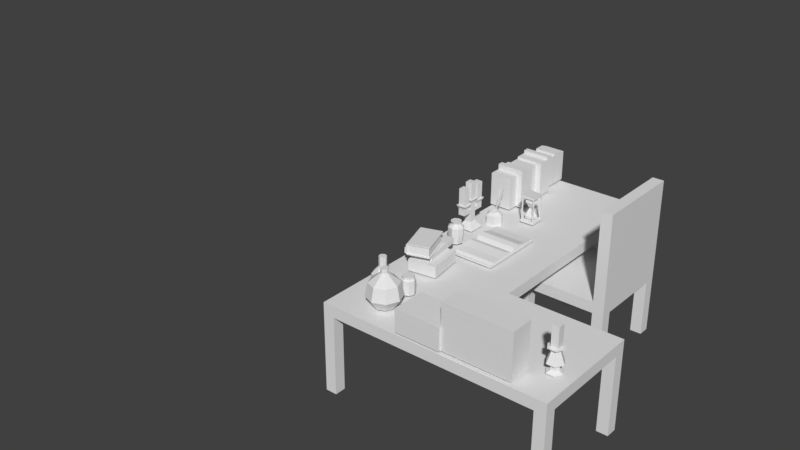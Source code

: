 # Source: DeskwChair.blend  (saved by Blender 2.79.0; exported with 4.5.12 LTS)
import bpy
from mathutils import Matrix  # noqa: F401  (used for matrix-valued properties, if any)

bpy.ops.wm.read_factory_settings(use_empty=True)
scene = bpy.context.scene
scene.name = 'Scene'

# ---- collections
col_collection_1 = bpy.data.collections.new('Collection 1'); scene.collection.children.link(col_collection_1)

# ---- world
world_world = bpy.data.worlds.new('World'); scene.world = world_world
world_world.color = (0.05088, 0.05088, 0.05088)
world_world.use_sun_shadow = False
world_world.sun_shadow_jitter_overblur = 0.0
world_world.cycles.sampling_method = 'MANUAL'

# ---- meshes
me_chair_1x1x1_5_a = bpy.data.meshes.new('Chair_1x1x1.5_A')
me_chair_1x1x1_5_a.from_pydata([], [], [])
me_chair_1x1x1_5_a.update()
me_desktop_2x3x0_5_a = bpy.data.meshes.new('Desktop_2x3x0.5_A')
me_desktop_2x3x0_5_a.from_pydata([], [], [])
me_desktop_2x3x0_5_a.update()
me_desk_2x3x1_a = bpy.data.meshes.new('Desk_2x3x1_A')
me_desk_2x3x1_a.from_pydata([], [], [])
me_desk_2x3x1_a.update()
me_deskwchair_2x3x1_5_a = bpy.data.meshes.new('DeskwChair_2x3x1.5_A')
me_deskwchair_2x3x1_5_a.from_pydata([(1.0, 1.0, 0.8), (1.0, -4.47e-07, 0.8), (0.0, 0.0, 0.8), (2.384e-07, 1.0, 0.8), (1.0, 2.0, 0.8), (4.768e-07, 2.0, 0.8), (1.0, 3.0, 0.8), (7.153e-07, 3.0, 0.8), (2.0, 1.0, 0.8), (2.0, -7.451e-07, 0.8), (2.0, 1.0, 0.7), (2.0, -4.768e-07, 0.7), (1.0, -1.788e-07, 0.7), (1.192e-07, -8.941e-08, 0.7), (1.0, 1.0, 0.7), (3.874e-07, 1.0, 0.7), (1.0, 2.0, 0.7), (6.258e-07, 2.0, 0.7), (1.0, 3.0, 0.7), (8.643e-07, 3.0, 0.7), (1.0, 0.9, 0.7), (1.0, 0.1, 0.7), (2.0, 0.9, 0.7), (2.0, 0.1, 0.7), (1.1, 1.0, 0.7), (1.9, 1.0, 0.7), (1.9, -3.775e-07, 0.7), (1.1, -2.782e-07, 0.7), (1.1, 0.1, 0.7), (1.9, 0.1, 0.7), (1.1, 0.9, 0.7), (1.9, 0.9, 0.7), (0.9, 1.0, 0.7), (0.1, 1.0, 0.7), (0.9, -1.49e-07, 0.7), (0.1, -1.192e-07, 0.7), (2.086e-07, 0.1, 0.7), (2.98e-07, 0.9, 0.7), (1.0, 0.9, 0.7), (1.0, 0.1, 0.7), (0.1, 0.9, 0.7), (0.1, 0.1, 0.7), (0.9, 0.9, 0.7), (0.9, 0.1, 0.7), (0.9, 2.0, 0.7), (0.1, 2.0, 0.7), (0.9, 3.0, 0.7), (0.1, 3.0, 0.7), (7.848e-07, 2.9, 0.7), (7.053e-07, 2.1, 0.7), (1.0, 2.9, 0.7), (1.0, 2.1, 0.7), (0.1, 2.1, 0.7), (0.9, 2.1, 0.7), (0.1, 2.9, 0.7), (0.9, 2.9, 0.7), (5.464e-07, 1.9, 0.7), (4.669e-07, 1.1, 0.7), (1.0, 1.9, 0.7), (1.0, 1.1, 0.7), (0.1, 2.0, 0.7), (0.9, 2.0, 0.7), (0.1, 1.0, 0.7), (0.9, 1.0, 0.7), (0.1, 1.1, 0.7), (0.9, 1.1, 0.7), (0.1, 1.9, 0.7), (0.9, 1.9, 0.7), (0.1, 1.0, -1.416e-07), (3.874e-07, 1.0, -1.416e-07), (0.1, -1.192e-07, -1.416e-07), (1.192e-07, -8.941e-08, -1.416e-07), (2.98e-07, 0.9, -1.416e-07), (0.1, 3.0, 3.353e-07), (8.643e-07, 3.0, 3.353e-07), (2.0, 0.1, -8.196e-08), (2.0, -4.768e-07, -8.196e-08), (1.9, 1.0, -8.196e-08), (2.0, 1.0, -8.196e-08), (2.0, 0.9, -8.196e-08), (1.9, -3.775e-07, -8.196e-08), (1.9, 0.1, -8.196e-08), (1.9, 0.9, -8.196e-08), (1.0, 1.0, -1.416e-07), (0.9, 1.0, -1.416e-07), (2.086e-07, 0.1, -1.416e-07), (1.0, 0.9, -1.416e-07), (0.1, 0.1, -1.416e-07), (0.1, 0.9, -1.416e-07), (0.9, 0.9, -1.416e-07), (1.0, 3.0, 3.353e-07), (0.9, 3.0, 3.353e-07), (7.848e-07, 2.9, 2.757e-07), (1.0, 2.9, 2.757e-07), (0.9, 2.9, 2.757e-07), (0.1, 2.9, 2.757e-07), (0.7, 1.6, 0.0), (0.7, 2.4, 0.0), (1.5, 2.4, 0.0), (1.5, 1.6, 0.0), (0.7, 1.6, 0.6), (0.7, 2.4, 0.6), (1.5, 2.4, 0.6), (1.5, 1.6, 0.6), (0.7, 1.6, 0.5), (0.7, 2.4, 0.5), (1.5, 2.4, 0.5), (1.5, 1.6, 0.5), (0.7, 1.7, 0.0), (0.7, 2.3, 0.0), (0.8, 1.6, 0.0), (1.4, 1.6, 0.0), (0.8, 2.4, 0.0), (1.4, 2.4, 0.0), (1.5, 2.3, 0.0), (1.5, 1.7, 0.0), (0.8, 1.7, 0.0), (1.4, 1.7, 0.0), (0.8, 2.3, 0.0), (1.4, 2.3, 0.0), (0.8, 1.6, 0.5), (1.4, 1.6, 0.5), (1.5, 2.3, 0.5), (1.5, 1.7, 0.5), (0.8, 2.4, 0.5), (1.4, 2.4, 0.5), (0.7, 1.7, 0.5), (0.7, 2.3, 0.5), (1.4, 1.7, 0.5), (1.4, 2.3, 0.5), (0.8, 1.7, 0.5), (0.8, 2.3, 0.5), (1.4, 1.6, 0.6), (1.4, 2.4, 0.6), (1.4, 1.6, 1.4), (1.5, 1.6, 1.4), (1.4, 2.4, 1.4), (1.5, 2.4, 1.4), (1.1, 0.02, 0.82), (1.1, 0.02, 1.22), (1.1, 0.22, 0.82), (1.1, 0.22, 1.22), (1.7, 0.02, 0.82), (1.7, 0.02, 1.22), (1.7, 0.22, 0.82), (1.7, 0.22, 1.22), (0.3125, 1.8, 0.82), (0.32, 1.788, 0.835), (0.6875, 1.8, 0.82), (0.68, 1.788, 0.835), (0.3125, 1.2, 0.82), (0.32, 1.212, 0.835), (0.6875, 1.2, 0.82), (0.68, 1.212, 0.835), (0.68, 1.5, 0.835), (0.32, 1.5, 0.835), (0.3125, 1.8, 0.835), (0.6875, 1.8, 0.835), (0.6875, 1.5, 0.835), (0.6875, 1.2, 0.835), (0.3125, 1.2, 0.835), (0.3125, 1.5, 0.835), (0.68, 1.5, 0.835), (0.32, 1.5, 0.835), (0.32, 1.777, 0.8425), (0.68, 1.777, 0.8425), (0.68, 1.241, 0.85), (0.32, 1.241, 0.85), (0.68, 1.322, 0.8563), (0.32, 1.689, 0.8469), (0.68, 1.689, 0.8469), (0.32, 1.322, 0.8563), (0.32, 1.539, 0.8626), (0.32, 1.593, 0.8723), (0.68, 1.593, 0.8723), (0.68, 1.539, 0.8626), (0.68, 1.456, 0.8664), (0.68, 1.413, 0.8729), (0.32, 1.413, 0.8729), (0.32, 1.455, 0.8664), (1.431e-07, 2.254, 0.82), (1.431e-07, 2.254, 1.12), (0.2, 2.254, 0.82), (0.2, 2.254, 1.12), (1.431e-07, 2.154, 0.82), (1.431e-07, 2.154, 1.12), (0.2, 2.154, 0.82), (0.2, 2.154, 1.12), (1.431e-07, 2.552, 0.82), (1.431e-07, 2.552, 1.12), (0.2, 2.552, 0.82), (0.2, 2.552, 1.12), (1.431e-07, 2.452, 0.82), (1.431e-07, 2.452, 1.12), (0.2, 2.452, 0.82), (0.2, 2.452, 1.12), (1.431e-07, 2.802, 0.82), (1.431e-07, 2.802, 1.12), (0.2, 2.802, 0.82), (0.2, 2.802, 1.12), (1.431e-07, 2.702, 0.82), (1.431e-07, 2.702, 1.12), (0.2, 2.702, 0.82), (0.2, 2.702, 1.12), (1.431e-07, 2.95, 0.82), (1.431e-07, 2.95, 1.12), (0.2, 2.95, 0.82), (0.2, 2.95, 1.12), (1.431e-07, 2.85, 0.82), (1.431e-07, 2.85, 1.12), (0.2, 2.85, 0.82), (0.2, 2.85, 1.12), (1.431e-07, 2.304, 0.82), (1.431e-07, 2.304, 1.17), (0.25, 2.304, 0.82), (0.25, 2.304, 1.17), (1.431e-07, 2.254, 0.82), (1.431e-07, 2.254, 1.17), (0.25, 2.254, 0.82), (0.25, 2.254, 1.17), (1.431e-07, 2.702, 0.82), (1.431e-07, 2.702, 1.17), (0.25, 2.702, 0.82), (0.25, 2.702, 1.17), (1.431e-07, 2.652, 0.82), (1.431e-07, 2.652, 1.17), (0.25, 2.652, 0.82), (0.25, 2.652, 1.17), (1.431e-07, 2.404, 0.82), (1.431e-07, 2.404, 1.14), (0.25, 2.404, 0.82), (0.25, 2.404, 1.14), (1.431e-07, 2.304, 0.82), (1.431e-07, 2.304, 1.14), (0.25, 2.304, 0.82), (0.25, 2.304, 1.14), (1.431e-07, 2.652, 0.82), (1.431e-07, 2.652, 1.14), (0.25, 2.652, 0.82), (0.25, 2.652, 1.14), (1.431e-07, 2.552, 0.82), (1.431e-07, 2.552, 1.14), (0.25, 2.552, 0.82), (0.25, 2.552, 1.14), (1.431e-07, 2.454, 0.82), (1.431e-07, 2.454, 1.1), (0.2, 2.454, 0.82), (0.2, 2.454, 1.1), (1.431e-07, 2.404, 0.82), (1.431e-07, 2.404, 1.1), (0.2, 2.404, 0.82), (0.2, 2.404, 1.1), (1.431e-07, 2.852, 0.82), (1.431e-07, 2.852, 1.1), (0.2, 2.852, 0.82), (0.2, 2.852, 1.1), (1.431e-07, 2.802, 0.82), (1.431e-07, 2.802, 1.1), (0.2, 2.802, 0.82), (0.2, 2.802, 1.1), (1.431e-07, 3.0, 0.82), (1.431e-07, 3.0, 1.1), (0.2, 3.0, 0.82), (0.2, 3.0, 1.1), (1.431e-07, 2.95, 0.82), (1.431e-07, 2.95, 1.1), (0.2, 2.95, 0.82), (0.2, 2.95, 1.1), (0.2097, 1.33, 0.82), (0.1741, 1.339, 0.82), (0.1554, 1.371, 0.82), (0.1645, 1.406, 0.82), (0.1961, 1.425, 0.82), (0.2317, 1.416, 0.82), (0.2504, 1.384, 0.82), (0.2413, 1.348, 0.82), (0.2128, 1.308, 0.97), (0.1609, 1.321, 0.97), (0.1336, 1.367, 0.97), (0.1469, 1.419, 0.97), (0.193, 1.447, 0.97), (0.2449, 1.433, 0.97), (0.2722, 1.387, 0.97), (0.2589, 1.335, 0.97), (0.2085, 1.338, 0.995), (0.1792, 1.346, 0.995), (0.1637, 1.372, 0.995), (0.1712, 1.401, 0.995), (0.1973, 1.416, 0.995), (0.2267, 1.409, 0.995), (0.2421, 1.383, 0.995), (0.2346, 1.354, 0.995), (0.2085, 1.338, 1.005), (0.1792, 1.346, 1.005), (0.1637, 1.372, 1.005), (0.1712, 1.401, 1.005), (0.1973, 1.416, 1.005), (0.2267, 1.409, 1.005), (0.2421, 1.383, 1.005), (0.2346, 1.354, 1.005), (0.2097, 1.33, 1.02), (0.1744, 1.339, 1.02), (0.1559, 1.371, 1.02), (0.1649, 1.406, 1.02), (0.1962, 1.424, 1.02), (0.2314, 1.415, 1.02), (0.25, 1.384, 1.02), (0.2409, 1.349, 1.02), (0.1431, 1.369, 0.83), (0.1667, 1.329, 0.83), (0.2513, 1.341, 0.83), (0.2628, 1.386, 0.83), (0.2392, 1.426, 0.83), (0.1944, 1.437, 0.83), (0.1546, 1.414, 0.83), (0.2115, 1.317, 0.83), (0.3878, 0.796, 1.07), (0.285, 1.078, 1.06), (0.2073, 0.7368, 1.06), (0.1139, 1.022, 1.06), (0.3878, 0.796, 0.97), (0.285, 1.078, 0.98), (0.2073, 0.7368, 0.98), (0.1139, 1.022, 0.98), (0.2945, 1.081, 1.07), (0.2945, 1.081, 0.97), (0.2945, 1.081, 0.98), (0.2945, 1.081, 1.06), (0.2881, 1.068, 1.06), (0.117, 1.012, 1.06), (0.117, 1.012, 0.98), (0.2881, 1.068, 0.98), (0.2976, 1.072, 0.98), (0.2976, 1.072, 1.06), (0.3783, 0.7929, 1.06), (0.3783, 0.7929, 0.98), (0.3878, 0.796, 1.06), (0.3878, 0.796, 0.98), (0.3752, 0.8024, 1.06), (0.3752, 0.8024, 0.98), (0.2042, 0.7463, 1.06), (0.2042, 0.7463, 0.98), (0.3847, 0.8055, 1.06), (0.3847, 0.8055, 0.98), (0.1044, 1.019, 1.06), (0.1139, 1.022, 1.07), (0.1111, 1.021, 1.063), (0.1139, 1.022, 0.97), (0.1044, 1.019, 0.98), (0.1111, 1.021, 0.9771), (0.2073, 0.7368, 1.07), (0.1978, 0.7337, 1.06), (0.2045, 0.7359, 1.063), (0.1978, 0.7337, 0.98), (0.2073, 0.7368, 0.97), (0.2045, 0.7359, 0.9771), (0.3614, 0.8553, 0.97), (0.3118, 1.202, 0.97), (0.1139, 0.8199, 0.97), (0.06435, 1.166, 0.97), (0.3614, 0.8553, 0.92), (0.3118, 1.202, 0.92), (0.1139, 0.8199, 0.92), (0.06435, 1.166, 0.92), (0.4483, 0.7951, 0.92), (0.403, 1.112, 0.92), (0.2008, 0.7597, 0.92), (0.1555, 1.076, 0.92), (0.4483, 0.7951, 0.82), (0.403, 1.112, 0.82), (0.2008, 0.7597, 0.82), (0.1555, 1.076, 0.82), (1.1, 0.3, 0.82), (1.1, 0.3, 1.02), (1.1, -1.431e-07, 0.82), (1.1, -1.431e-07, 1.02), (0.7, 0.3, 0.82), (0.7, 0.3, 1.02), (0.7, -1.431e-07, 0.82), (0.7, -1.431e-07, 1.02), (1.922, 0.32, 0.82), (1.922, 0.32, 1.02), (1.886, 0.2576, 0.82), (1.886, 0.2576, 1.02), (1.814, 0.2576, 0.82), (1.814, 0.2576, 1.02), (1.778, 0.32, 0.82), (1.778, 0.32, 1.02), (1.814, 0.3824, 0.82), (1.814, 0.3824, 1.02), (1.886, 0.3824, 0.82), (1.886, 0.3824, 1.02), (1.886, 0.32, 0.8387), (1.886, 0.32, 0.8719), (1.922, 0.32, 0.8971), (1.886, 0.2576, 0.8971), (1.868, 0.2888, 0.8719), (1.868, 0.2888, 0.8387), (1.814, 0.2576, 0.8971), (1.832, 0.2888, 0.8719), (1.832, 0.2888, 0.8387), (1.778, 0.32, 0.8971), (1.814, 0.32, 0.8719), (1.814, 0.32, 0.8387), (1.814, 0.3824, 0.8971), (1.832, 0.3512, 0.8719), (1.832, 0.3512, 0.8387), (1.886, 0.3824, 0.8971), (1.868, 0.3512, 0.8719), (1.868, 0.3512, 0.8387), (1.886, 0.32, 0.995), (1.868, 0.2888, 0.995), (1.832, 0.2888, 0.995), (1.814, 0.32, 0.995), (1.832, 0.3512, 0.995), (1.868, 0.3512, 0.995), (1.82, 0.35, 1.019), (1.82, 0.35, 1.199), (1.88, 0.35, 1.019), (1.88, 0.35, 1.199), (1.82, 0.29, 1.019), (1.82, 0.29, 1.199), (1.88, 0.29, 1.019), (1.88, 0.29, 1.199), (0.09, 1.71, 0.91), (0.09, 1.71, 1.03), (0.15, 1.71, 0.91), (0.15, 1.71, 1.03), (0.09, 1.65, 0.91), (0.09, 1.65, 1.03), (0.15, 1.65, 0.91), (0.15, 1.65, 1.03), (0.09, 1.71, 0.97), (0.15, 1.71, 0.97), (0.15, 1.65, 0.97), (0.09, 1.65, 0.97), (0.075, 1.725, 1.09), (0.165, 1.725, 1.09), (0.165, 1.635, 1.09), (0.075, 1.635, 1.09), (0.09, 1.74, 0.97), (0.09, 1.74, 1.03), (0.15, 1.74, 1.03), (0.15, 1.74, 0.97), (0.09, 1.8, 0.97), (0.09, 1.8, 1.03), (0.15, 1.8, 1.03), (0.15, 1.8, 0.97), (0.15, 1.62, 1.03), (0.09, 1.62, 1.03), (0.15, 1.62, 0.97), (0.09, 1.62, 0.97), (0.15, 1.56, 1.03), (0.09, 1.56, 1.03), (0.15, 1.56, 0.97), (0.09, 1.56, 0.97), (0.075, 1.725, 1.06), (0.165, 1.725, 1.06), (0.075, 1.815, 1.06), (0.165, 1.815, 1.06), (0.165, 1.635, 1.06), (0.075, 1.635, 1.06), (0.165, 1.545, 1.06), (0.075, 1.545, 1.06), (0.15, 1.71, 0.88), (0.09, 1.71, 0.88), (0.15, 1.65, 0.88), (0.09, 1.65, 0.88), (0.195, 1.755, 0.82), (0.045, 1.755, 0.82), (0.195, 1.605, 0.82), (0.045, 1.605, 0.82), (0.15, 1.65, 1.06), (0.09, 1.65, 1.06), (0.09, 1.71, 1.06), (0.15, 1.71, 1.06), (0.09, 1.71, 1.0), (0.15, 1.71, 1.0), (0.15, 1.65, 1.0), (0.09, 1.65, 1.0), (0.09, 1.74, 1.0), (0.15, 1.74, 1.0), (0.15, 1.62, 1.0), (0.09, 1.62, 1.0), (0.09, 1.71, 1.09), (0.09, 1.71, 1.24), (0.15, 1.71, 1.09), (0.15, 1.71, 1.24), (0.09, 1.65, 1.09), (0.09, 1.65, 1.24), (0.15, 1.65, 1.09), (0.15, 1.65, 1.24), (0.09, 1.62, 1.06), (0.09, 1.62, 1.21), (0.15, 1.62, 1.06), (0.15, 1.62, 1.21), (0.09, 1.56, 1.06), (0.09, 1.56, 1.21), (0.15, 1.56, 1.06), (0.15, 1.56, 1.21), (0.09, 1.8, 1.06), (0.09, 1.8, 1.21), (0.15, 1.8, 1.06), (0.15, 1.8, 1.21), (0.09, 1.74, 1.06), (0.09, 1.74, 1.21), (0.15, 1.74, 1.06), (0.15, 1.74, 1.21), (0.4277, 2.1, 1.05), (0.4439, 2.072, 1.05), (0.4761, 2.072, 1.05), (0.4923, 2.1, 1.05), (0.4761, 2.128, 1.05), (0.4439, 2.128, 1.05), (0.4406, 2.1, 0.95), (0.4503, 2.083, 0.95), (0.4697, 2.083, 0.95), (0.4794, 2.1, 0.95), (0.4697, 2.117, 0.95), (0.4503, 2.117, 0.95), (0.4061, 2.1, 1.03), (0.4031, 2.1, 1.008), (0.4316, 2.051, 1.008), (0.4331, 2.053, 1.03), (0.4884, 2.051, 1.008), (0.4869, 2.053, 1.03), (0.5169, 2.1, 1.008), (0.5139, 2.1, 1.03), (0.4884, 2.149, 1.008), (0.4869, 2.147, 1.03), (0.4316, 2.149, 1.008), (0.4331, 2.147, 1.03), (0.4702, 2.1, 0.945), (0.4651, 2.091, 0.945), (0.4549, 2.091, 0.945), (0.4498, 2.1, 0.945), (0.4549, 2.109, 0.945), (0.4651, 2.109, 0.945), (0.52, 2.16, 1.07), (0.52, 2.16, 1.05), (0.4, 2.16, 1.07), (0.4, 2.16, 1.05), (0.52, 2.04, 1.07), (0.52, 2.04, 1.05), (0.4, 2.04, 1.07), (0.4, 2.04, 1.05), (0.51, 2.16, 1.05), (0.41, 2.16, 1.05), (0.4, 2.15, 1.05), (0.4, 2.05, 1.05), (0.41, 2.04, 1.05), (0.51, 2.04, 1.05), (0.52, 2.05, 1.05), (0.52, 2.15, 1.05), (0.41, 2.05, 1.05), (0.51, 2.05, 1.05), (0.41, 2.15, 1.05), (0.51, 2.15, 1.05), (0.41, 2.16, 0.945), (0.51, 2.04, 0.945), (0.52, 2.04, 0.945), (0.52, 2.15, 0.945), (0.52, 2.16, 0.945), (0.51, 2.16, 0.945), (0.41, 2.04, 0.945), (0.52, 2.05, 0.945), (0.51, 2.05, 0.945), (0.41, 2.05, 0.945), (0.51, 2.15, 0.945), (0.41, 2.15, 0.945), (0.395, 2.16, 1.05), (0.395, 2.16, 1.07), (0.395, 2.04, 1.07), (0.395, 2.05, 1.05), (0.395, 2.04, 1.05), (0.395, 2.15, 1.05), (0.4, 2.165, 1.07), (0.52, 2.165, 1.07), (0.52, 2.165, 1.05), (0.41, 2.165, 1.05), (0.4, 2.165, 1.05), (0.51, 2.165, 1.05), (0.395, 2.165, 1.05), (0.395, 2.165, 1.07), (0.525, 2.16, 1.07), (0.525, 2.16, 1.05), (0.525, 2.165, 1.07), (0.525, 2.04, 1.05), (0.525, 2.04, 1.07), (0.525, 2.15, 1.05), (0.525, 2.05, 1.05), (0.525, 2.165, 1.05), (0.4, 2.035, 1.05), (0.4, 2.035, 1.07), (0.52, 2.035, 1.07), (0.51, 2.035, 1.05), (0.52, 2.035, 1.05), (0.41, 2.035, 1.05), (0.395, 2.035, 1.05), (0.395, 2.035, 1.07), (0.525, 2.035, 1.05), (0.525, 2.035, 1.07), (0.4923, 2.1, 0.84), (0.4761, 2.072, 0.84), (0.4439, 2.072, 0.84), (0.4277, 2.1, 0.84), (0.4439, 2.128, 0.84), (0.4761, 2.128, 0.84), (0.4794, 2.1, 0.94), (0.4697, 2.083, 0.94), (0.4503, 2.083, 0.94), (0.4406, 2.1, 0.94), (0.4503, 2.117, 0.94), (0.4697, 2.117, 0.94), (0.5139, 2.1, 0.8601), (0.5169, 2.1, 0.8818), (0.4884, 2.051, 0.8818), (0.4869, 2.053, 0.8601), (0.4316, 2.051, 0.8818), (0.4331, 2.053, 0.8601), (0.4031, 2.1, 0.8818), (0.4061, 2.1, 0.8601), (0.4316, 2.149, 0.8818), (0.4331, 2.147, 0.8601), (0.4884, 2.149, 0.8818), (0.4869, 2.147, 0.8601), (0.4, 2.16, 0.82), (0.4, 2.16, 0.84), (0.52, 2.16, 0.82), (0.52, 2.16, 0.84), (0.4, 2.04, 0.82), (0.4, 2.04, 0.84), (0.52, 2.04, 0.82), (0.52, 2.04, 0.84), (0.41, 2.16, 0.84), (0.51, 2.16, 0.84), (0.52, 2.15, 0.84), (0.52, 2.05, 0.84), (0.51, 2.04, 0.84), (0.41, 2.04, 0.84), (0.4, 2.05, 0.84), (0.4, 2.15, 0.84), (0.51, 2.05, 0.84), (0.41, 2.05, 0.84), (0.51, 2.15, 0.84), (0.41, 2.15, 0.84), (0.4, 2.04, 0.945), (0.4, 2.15, 0.945), (0.4, 2.16, 0.945), (0.4, 2.05, 0.945), (0.525, 2.16, 0.84), (0.525, 2.16, 0.82), (0.525, 2.04, 0.82), (0.525, 2.05, 0.84), (0.525, 2.04, 0.84), (0.525, 2.15, 0.84), (0.52, 2.165, 0.82), (0.4, 2.165, 0.82), (0.4, 2.165, 0.84), (0.51, 2.165, 0.84), (0.52, 2.165, 0.84), (0.41, 2.165, 0.84), (0.525, 2.165, 0.84), (0.525, 2.165, 0.82), (0.395, 2.16, 0.82), (0.395, 2.16, 0.84), (0.395, 2.165, 0.82), (0.395, 2.04, 0.84), (0.395, 2.04, 0.82), (0.395, 2.15, 0.84), (0.395, 2.05, 0.84), (0.395, 2.165, 0.84), (0.52, 2.035, 0.84), (0.52, 2.035, 0.82), (0.4, 2.035, 0.82), (0.41, 2.035, 0.84), (0.4, 2.035, 0.84), (0.51, 2.035, 0.84), (0.525, 2.035, 0.84), (0.525, 2.035, 0.82), (0.395, 2.035, 0.84), (0.395, 2.035, 0.82), (0.2163, 1.908, 0.8705), (0.2163, 1.986, 1.087), (0.2238, 1.908, 0.8705), (0.2238, 1.986, 1.087), (0.2163, 1.9, 0.86), (0.2163, 1.973, 1.07), (0.2238, 1.9, 0.86), (0.2238, 1.973, 1.07), (0.2163, 1.936, 0.9443), (0.2238, 2.029, 1.091), (0.2163, 2.029, 1.091), (0.2238, 1.936, 0.9443), (0.2238, 1.979, 0.9711), (0.2163, 1.979, 0.9711), (0.2163, 2.018, 1.05), (0.2163, 1.981, 0.9965), (0.2238, 2.018, 1.05), (0.2238, 1.981, 0.9965), (0.295, 1.9, 0.8), (0.2425, 1.939, 0.905), (0.2575, 1.835, 0.8), (0.1975, 1.939, 0.905), (0.1825, 1.835, 0.8), (0.175, 1.9, 0.905), (0.145, 1.9, 0.8), (0.1975, 1.861, 0.905), (0.1825, 1.965, 0.8), (0.2425, 1.861, 0.905), (0.2575, 1.965, 0.8), (0.265, 1.9, 0.905), (0.295, 1.9, 0.89), (0.2575, 1.835, 0.89), (0.1825, 1.835, 0.89), (0.145, 1.9, 0.89), (0.1825, 1.965, 0.89), (0.2575, 1.965, 0.89), (0.2382, 1.931, 0.92), (0.2018, 1.931, 0.92), (0.1837, 1.9, 0.92), (0.2018, 1.869, 0.92), (0.2382, 1.869, 0.92), (0.2563, 1.9, 0.92), (0.2425, 1.861, 0.92), (0.1975, 1.861, 0.92), (0.175, 1.9, 0.92), (0.1975, 1.939, 0.92), (0.265, 1.9, 0.92), (0.2425, 1.939, 0.92), (0.2382, 1.869, 0.8075), (0.2018, 1.869, 0.8075), (0.1837, 1.9, 0.8075), (0.2018, 1.931, 0.8075), (0.2563, 1.9, 0.8075), (0.2382, 1.931, 0.8075), (0.4773, 0.486, 0.82), (0.4626, 0.4506, 0.82), (0.4273, 0.436, 0.82), (0.3919, 0.4506, 0.82), (0.3773, 0.486, 0.82), (0.3919, 0.5213, 0.82), (0.4273, 0.536, 0.82), (0.4626, 0.5213, 0.82), (0.4773, 0.486, 0.96), (0.4626, 0.4506, 0.96), (0.4273, 0.436, 0.96), (0.3919, 0.4506, 0.96), (0.3773, 0.486, 0.96), (0.3919, 0.5213, 0.96), (0.4273, 0.536, 0.96), (0.4626, 0.5213, 0.96), (0.4697, 0.4435, 0.83), (0.4697, 0.4435, 0.95), (0.4873, 0.486, 0.95), (0.4873, 0.486, 0.83), (0.4697, 0.5284, 0.95), (0.4697, 0.5284, 0.83), (0.4273, 0.546, 0.83), (0.4273, 0.546, 0.95), (0.3848, 0.5284, 0.95), (0.3848, 0.5284, 0.83), (0.3673, 0.486, 0.83), (0.3673, 0.486, 0.95), (0.3848, 0.4435, 0.95), (0.3848, 0.4435, 0.83), (0.4273, 0.426, 0.83), (0.4273, 0.426, 0.95), (0.3773, 0.486, 0.97), (0.3919, 0.5213, 0.97), (0.4773, 0.486, 0.98), (0.4626, 0.4506, 0.98), (0.4273, 0.436, 0.98), (0.3919, 0.4506, 0.98), (0.3773, 0.486, 0.98), (0.3919, 0.5213, 0.98), (0.4273, 0.536, 0.98), (0.4626, 0.5213, 0.98), (0.49, 0.24, 0.82), (0.43, 0.24, 1.14), (0.4636, 0.1764, 0.82), (0.4212, 0.2188, 1.14), (0.4, 0.15, 0.82), (0.4, 0.21, 1.14), (0.3364, 0.1764, 0.82), (0.3788, 0.2188, 1.14), (0.31, 0.24, 0.82), (0.37, 0.24, 1.14), (0.3364, 0.3036, 0.82), (0.3788, 0.2612, 1.14), (0.4, 0.33, 0.82), (0.4, 0.27, 1.14), (0.4636, 0.3036, 0.82), (0.4212, 0.2612, 1.14), (0.55, 0.24, 0.9075), (0.526, 0.24, 1.02), (0.43, 0.24, 1.1), (0.4212, 0.2188, 1.1), (0.4891, 0.1509, 1.02), (0.5061, 0.1339, 0.9075), (0.4, 0.21, 1.1), (0.4, 0.114, 1.02), (0.4, 0.09, 0.9075), (0.3788, 0.2188, 1.1), (0.3109, 0.1509, 1.02), (0.2939, 0.1339, 0.9075), (0.37, 0.24, 1.1), (0.274, 0.24, 1.02), (0.25, 0.24, 0.9075), (0.3788, 0.2612, 1.1), (0.3109, 0.3291, 1.02), (0.2939, 0.3461, 0.9075), (0.4, 0.27, 1.1), (0.4, 0.366, 1.02), (0.4, 0.39, 0.9075), (0.4212, 0.2612, 1.1), (0.4891, 0.3291, 1.02), (0.5061, 0.3461, 0.9075), (0.2386, 0.48, 0.82), (0.221, 0.4376, 0.82), (0.1786, 0.42, 0.82), (0.1361, 0.4376, 0.82), (0.1186, 0.48, 0.82), (0.1361, 0.5224, 0.82), (0.1786, 0.54, 0.82), (0.221, 0.5224, 0.82), (0.2686, 0.48, 0.86), (0.2422, 0.4164, 0.86), (0.1786, 0.39, 0.86), (0.1149, 0.4164, 0.86), (0.08857, 0.48, 0.86), (0.1149, 0.5436, 0.86), (0.1786, 0.57, 0.86), (0.2422, 0.5436, 0.86), (0.2686, 0.48, 0.91), (0.2422, 0.4164, 0.91), (0.1786, 0.39, 0.91), (0.1149, 0.4164, 0.91), (0.08857, 0.48, 0.91), (0.1149, 0.5436, 0.91), (0.1786, 0.57, 0.91), (0.2422, 0.5436, 0.91), (0.2326, 0.48, 0.95), (0.2168, 0.4418, 0.95), (0.1786, 0.426, 0.95), (0.1404, 0.4418, 0.95), (0.1246, 0.48, 0.95), (0.1404, 0.5182, 0.95), (0.1786, 0.534, 0.95), (0.2168, 0.5182, 0.95), (0.211, 0.48, 0.9731), (0.2015, 0.4571, 0.9731), (0.1786, 0.4476, 0.9731), (0.1557, 0.4571, 0.9731), (0.1462, 0.48, 0.9731), (0.1557, 0.5029, 0.9731), (0.1786, 0.5124, 0.9731), (0.2015, 0.5029, 0.9731), (0.211, 0.48, 1.06), (0.2015, 0.4571, 1.06), (0.1786, 0.4476, 1.06), (0.1557, 0.4571, 1.06), (0.1462, 0.48, 1.06), (0.1557, 0.5029, 1.06), (0.1786, 0.5124, 1.06), (0.2015, 0.5029, 1.06)], [(433, 426), (434, 430), (435, 428), (424, 432)], [(0, 3, 2, 1), (50, 55, 94, 93), (12, 1, 2, 13, 35, 34), (13, 2, 3, 15, 37, 36), (3, 0, 4, 5), (17, 5, 7, 19, 48, 49), (15, 3, 5, 17, 56, 57), (0, 14, 59, 58, 16, 4), (6, 18, 46, 47, 19, 7), (5, 4, 6, 7), (4, 16, 51, 50, 18, 6), (10, 8, 9, 11, 23, 22), (0, 1, 9, 8), (1, 12, 27, 26, 11, 9), (14, 0, 8, 10, 25, 24), (13, 36, 85, 71), (43, 39, 12, 34), (22, 31, 82, 79), (29, 31, 22, 23), (12, 21, 28, 27), (27, 28, 29, 26), (21, 20, 30, 28), (28, 30, 31, 29), (20, 14, 24, 30), (30, 24, 25, 31), (19, 47, 73, 74), (41, 43, 34, 35), (25, 10, 78, 77), (37, 40, 41, 36), (33, 32, 42, 40), (40, 42, 43, 41), (37, 15, 69, 72), (42, 38, 39, 43), (44, 53, 51, 16), (53, 55, 50, 51), (17, 49, 52, 45), (45, 52, 53, 44), (49, 48, 54, 52), (52, 54, 55, 53), (36, 41, 87, 85), (54, 47, 46, 55), (67, 61, 16, 58), (63, 65, 59, 14), (65, 67, 58, 59), (15, 57, 64, 62), (62, 64, 65, 63), (57, 56, 66, 64), (64, 66, 67, 65), (56, 17, 60, 66), (66, 60, 61, 67), (82, 77, 78, 79), (94, 91, 90, 93), (80, 81, 75, 76), (85, 87, 70, 71), (69, 68, 88, 72), (84, 83, 86, 89), (92, 74, 73, 95), (38, 42, 89, 86), (54, 48, 92, 95), (14, 38, 86, 83), (26, 29, 81, 80), (10, 22, 79, 78), (41, 35, 70, 87), (46, 18, 90, 91), (33, 40, 88, 68), (48, 19, 74, 92), (15, 33, 68, 69), (47, 54, 95, 73), (23, 11, 76, 75), (31, 25, 77, 82), (11, 26, 80, 76), (42, 32, 84, 89), (55, 46, 91, 94), (18, 50, 93, 90), (35, 13, 71, 70), (32, 14, 83, 84), (29, 23, 75, 81), (40, 37, 72, 88), (103, 102, 137, 135), (104, 100, 101, 105, 127, 126), (105, 101, 133, 102, 106, 125, 124), (106, 102, 103, 107, 123, 122), (100, 104, 120, 121, 107, 103, 132), (131, 127, 105, 124), (122, 106, 125, 129), (129, 131, 124, 125), (107, 121, 128, 123), (123, 128, 129, 122), (121, 120, 130, 128), (128, 130, 131, 129), (120, 104, 126, 130), (130, 126, 127, 131), (118, 131, 127, 109), (97, 109, 127, 105), (105, 124, 112, 97), (118, 112, 124, 131), (109, 97, 112, 118), (98, 106, 122, 114), (113, 119, 129, 125), (104, 126, 108, 96), (110, 120, 104, 96), (116, 108, 126, 130), (116, 130, 120, 110), (117, 111, 121, 128), (99, 107, 121, 111), (115, 117, 128, 123), (107, 99, 115, 123), (111, 117, 115, 99), (108, 116, 110, 96), (119, 114, 122, 129), (98, 113, 125, 106), (113, 98, 114, 119), (100, 132, 133, 101), (134, 135, 137, 136), (133, 132, 134, 136), (132, 103, 135, 134), (102, 133, 136, 137), (138, 139, 141, 140), (140, 141, 145, 144), (144, 145, 143, 142), (142, 143, 139, 138), (140, 144, 142, 138), (145, 141, 139, 143), (146, 156, 157, 148), (148, 157, 158, 159, 152), (152, 159, 160, 150), (150, 160, 161, 156, 146), (148, 152, 150, 146), (147, 155, 163, 172, 173, 169, 164), (147, 149, 157, 156), (154, 153, 159, 158), (153, 151, 160, 159), (155, 147, 156, 161), (149, 154, 158, 157), (151, 155, 161, 160), (154, 149, 165, 170, 174, 175, 162), (170, 165, 164, 169), (153, 154, 162, 176, 177, 168, 166), (151, 153, 166, 167), (149, 147, 164, 165), (155, 151, 167, 171, 178, 179, 163), (176, 162, 163, 179), (162, 175, 172, 163), (166, 168, 171, 167), (172, 175, 174, 173), (170, 169, 173, 174), (176, 179, 178, 177), (177, 178, 171, 168), (180, 181, 183, 182), (182, 183, 187, 186), (186, 187, 185, 184), (184, 185, 181, 180), (182, 186, 184, 180), (187, 183, 181, 185), (188, 189, 191, 190), (190, 191, 195, 194), (194, 195, 193, 192), (192, 193, 189, 188), (190, 194, 192, 188), (195, 191, 189, 193), (196, 197, 199, 198), (198, 199, 203, 202), (202, 203, 201, 200), (200, 201, 197, 196), (198, 202, 200, 196), (203, 199, 197, 201), (204, 205, 207, 206), (206, 207, 211, 210), (210, 211, 209, 208), (208, 209, 205, 204), (206, 210, 208, 204), (211, 207, 205, 209), (212, 213, 215, 214), (214, 215, 219, 218), (218, 219, 217, 216), (216, 217, 213, 212), (214, 218, 216, 212), (219, 215, 213, 217), (220, 221, 223, 222), (222, 223, 227, 226), (226, 227, 225, 224), (224, 225, 221, 220), (222, 226, 224, 220), (227, 223, 221, 225), (228, 229, 231, 230), (230, 231, 235, 234), (234, 235, 233, 232), (232, 233, 229, 228), (230, 234, 232, 228), (235, 231, 229, 233), (236, 237, 239, 238), (238, 239, 243, 242), (242, 243, 241, 240), (240, 241, 237, 236), (238, 242, 240, 236), (243, 239, 237, 241), (244, 245, 247, 246), (246, 247, 251, 250), (250, 251, 249, 248), (248, 249, 245, 244), (246, 250, 248, 244), (251, 247, 245, 249), (252, 253, 255, 254), (254, 255, 259, 258), (258, 259, 257, 256), (256, 257, 253, 252), (254, 258, 256, 252), (259, 255, 253, 257), (260, 261, 263, 262), (262, 263, 267, 266), (266, 267, 265, 264), (264, 265, 261, 260), (262, 266, 264, 260), (267, 263, 261, 265), (268, 269, 270, 271, 272, 273, 274, 275), (281, 280, 288, 289), (309, 277, 278, 308), (311, 282, 283, 310), (313, 280, 281, 312), (308, 278, 279, 314), (315, 276, 277, 309), (310, 283, 276, 315), (312, 281, 282, 311), (314, 279, 280, 313), (291, 290, 298, 299), (279, 278, 286, 287), (277, 276, 284, 285), (276, 283, 291, 284), (282, 281, 289, 290), (280, 279, 287, 288), (278, 277, 285, 286), (283, 282, 290, 291), (298, 297, 305, 306), (289, 288, 296, 297), (287, 286, 294, 295), (285, 284, 292, 293), (284, 291, 299, 292), (290, 289, 297, 298), (288, 287, 295, 296), (286, 285, 293, 294), (300, 307, 306, 305, 304, 303, 302, 301), (296, 295, 303, 304), (294, 293, 301, 302), (299, 298, 306, 307), (297, 296, 304, 305), (295, 294, 302, 303), (293, 292, 300, 301), (292, 299, 307, 300), (271, 314, 313, 272), (273, 312, 311, 274), (275, 310, 315, 268), (268, 315, 309, 269), (270, 308, 314, 271), (272, 313, 312, 273), (274, 311, 310, 275), (269, 309, 308, 270), (351, 344, 348, 353), (319, 323, 349, 348, 344, 346), (323, 321, 325, 347, 349), (336, 334, 338, 342), (317, 327, 333, 328), (316, 324, 345, 350), (354, 347, 325, 320), (318, 334, 316, 350, 352), (323, 319, 329, 330), (327, 317, 324), (325, 321, 326), (330, 329, 328, 331), (316, 336, 342, 333, 327, 324), (321, 323, 330, 331), (326, 321, 331, 332), (319, 317, 328, 329), (322, 318, 352, 351, 353, 355), (335, 322, 355, 354, 320), (318, 322, 341, 340), (316, 334, 336), (337, 335, 320), (340, 341, 339, 338), (333, 342, 338, 328), (322, 335, 339, 341), (335, 337, 343, 339), (334, 318, 340, 338), (328, 338, 339, 331), (343, 332, 331, 339), (320, 325, 326, 332, 343, 337), (344, 345, 346), (347, 348, 349), (350, 351, 352), (353, 354, 355), (344, 351, 350, 345), (347, 354, 353, 348), (317, 319, 346, 345, 324), (356, 357, 359, 358), (358, 359, 363, 362), (362, 363, 361, 360), (360, 361, 357, 356), (358, 362, 360, 356), (363, 359, 357, 361), (364, 365, 367, 366), (366, 367, 371, 370), (370, 371, 369, 368), (368, 369, 365, 364), (366, 370, 368, 364), (371, 367, 365, 369), (372, 373, 375, 374), (374, 375, 379, 378), (378, 379, 377, 376), (376, 377, 373, 372), (374, 378, 376, 372), (379, 375, 373, 377), (410, 381, 383, 411), (411, 383, 385, 412), (412, 385, 387, 413), (413, 387, 389, 414), (383, 381, 391, 389, 387, 385), (414, 389, 391, 415), (415, 391, 381, 410), (380, 382, 384, 386, 388, 390), (390, 409, 392, 380), (409, 408, 393, 392), (408, 407, 394, 393), (388, 406, 409, 390), (406, 405, 408, 409), (405, 404, 407, 408), (386, 403, 406, 388), (403, 402, 405, 406), (402, 401, 404, 405), (384, 400, 403, 386), (400, 399, 402, 403), (399, 398, 401, 402), (382, 397, 400, 384), (397, 396, 399, 400), (396, 395, 398, 399), (380, 392, 397, 382), (392, 393, 396, 397), (393, 394, 395, 396), (407, 415, 410, 394), (404, 414, 415, 407), (401, 413, 414, 404), (398, 412, 413, 401), (395, 411, 412, 398), (394, 410, 411, 395), (416, 417, 419, 418), (418, 419, 423, 422), (422, 423, 421, 420), (420, 421, 417, 416), (418, 422, 420, 416), (423, 419, 417, 421), (433, 427, 431, 434), (451, 483, 479, 435), (435, 429, 425, 432), (439, 473, 472, 438), (438, 437, 436, 439), (427, 425, 474, 475), (437, 438, 472, 475), (442, 443, 447, 446), (433, 432, 440, 443), (444, 445, 446, 447), (440, 441, 445, 444), (443, 440, 444, 447), (453, 452, 462, 463), (450, 448, 452, 454), (435, 434, 450, 451), (440, 432, 476, 480), (482, 450, 434, 478), (454, 452, 453, 455), (449, 451, 455, 453), (452, 448, 460, 462), (451, 450, 454, 455), (456, 457, 459, 458), (460, 461, 463, 462), (442, 446, 459, 457), (449, 453, 463, 461), (446, 445, 458, 459), (448, 449, 461, 460), (445, 441, 456, 458), (441, 442, 457, 456), (465, 464, 468, 469), (437, 475, 474, 436), (467, 435, 432, 465), (466, 434, 435, 467), (464, 433, 434, 466), (465, 432, 433, 464), (468, 470, 471, 469), (466, 467, 471, 470), (467, 465, 469, 471), (464, 466, 470, 468), (427, 475, 472, 431), (429, 431, 472, 473), (439, 436, 474, 473), (429, 473, 474, 425), (478, 479, 483, 482), (476, 477, 481, 480), (449, 448, 482, 483), (431, 429, 479, 478), (425, 427, 477, 476), (442, 441, 480, 481), (477, 433, 443, 481), (484, 485, 487, 486), (486, 487, 491, 490), (490, 491, 489, 488), (488, 489, 485, 484), (486, 490, 488, 484), (491, 487, 485, 489), (492, 493, 495, 494), (494, 495, 499, 498), (498, 499, 497, 496), (496, 497, 493, 492), (494, 498, 496, 492), (499, 495, 493, 497), (500, 501, 503, 502), (502, 503, 507, 506), (506, 507, 505, 504), (504, 505, 501, 500), (502, 506, 504, 500), (507, 503, 501, 505), (508, 513, 531, 520), (528, 526, 517, 518), (521, 530, 519, 514), (524, 522, 515, 516), (530, 528, 518, 519), (526, 524, 516, 517), (519, 518, 537, 536), (512, 511, 527, 529), (510, 509, 523, 525), (513, 512, 529, 531), (511, 510, 525, 527), (509, 508, 520, 523), (517, 516, 533, 532), (515, 514, 535, 534), (514, 519, 536, 535), (518, 517, 532, 537), (516, 515, 534, 533), (521, 522, 523, 520), (522, 524, 525, 523), (524, 526, 527, 525), (526, 528, 529, 527), (528, 530, 531, 529), (530, 521, 520, 531), (522, 521, 514, 515), (532, 537, 536, 535, 534, 533), (508, 509, 510, 511, 512, 513), (570, 571, 583, 582), (549, 545, 574, 573), (587, 588, 601, 600), (553, 539, 585, 589), (540, 544, 542, 538), (555, 552, 565, 566), (545, 549, 649, 646), (555, 557, 553, 552), (551, 555, 566, 559), (550, 554, 555, 551), (549, 548, 556, 554), (554, 556, 557, 555), (546, 539, 562, 563), (556, 547, 546, 557), (549, 554, 567, 649), (548, 541, 648, 647), (547, 556, 569, 558), (543, 551, 559, 560), (553, 557, 568, 561), (550, 545, 646, 564), (557, 546, 563, 568), (556, 548, 647, 569), (541, 547, 558, 648), (552, 543, 560, 565), (539, 553, 561, 562), (554, 550, 564, 567), (571, 570, 575, 573, 574, 572), (541, 548, 575, 570), (540, 538, 577, 576), (543, 587, 600, 596), (548, 549, 573, 575), (544, 540, 571, 572), (577, 578, 581, 579, 580, 576), (576, 580, 582, 583), (541, 570, 582, 580), (578, 577, 586, 591), (539, 546, 581, 578), (571, 540, 576, 583), (546, 547, 579, 581), (547, 541, 580, 579), (588, 587, 590, 589, 585, 584), (584, 585, 591, 586), (574, 545, 592, 598), (543, 552, 590, 587), (577, 538, 584, 586), (539, 578, 591, 585), (538, 542, 588, 584), (552, 553, 589, 590), (593, 592, 597, 595, 596, 594), (592, 593, 599, 598), (594, 596, 600, 601), (572, 574, 598, 599), (545, 550, 597, 592), (588, 542, 594, 601), (550, 551, 595, 597), (542, 544, 593, 594), (544, 572, 599, 593), (551, 543, 596, 595), (602, 607, 625, 614), (622, 620, 611, 612), (615, 624, 613, 608), (618, 616, 609, 610), (624, 622, 612, 613), (620, 618, 610, 611), (613, 612, 536, 537), (606, 605, 621, 623), (604, 603, 617, 619), (607, 606, 623, 625), (605, 604, 619, 621), (603, 602, 614, 617), (611, 610, 534, 535), (609, 608, 532, 533), (608, 613, 537, 532), (612, 611, 535, 536), (610, 609, 533, 534), (615, 616, 617, 614), (616, 618, 619, 617), (618, 620, 621, 619), (620, 622, 623, 621), (622, 624, 625, 623), (624, 615, 614, 625), (616, 615, 608, 609), (602, 603, 604, 605, 606, 607), (650, 651, 663, 662), (637, 633, 654, 653), (667, 668, 681, 680), (641, 627, 665, 669), (628, 632, 630, 626), (643, 640, 649, 567), (633, 637, 565, 560), (643, 645, 641, 640), (639, 643, 567, 564), (638, 642, 643, 639), (637, 636, 644, 642), (642, 644, 645, 643), (634, 627, 648, 558), (644, 635, 634, 645), (637, 642, 566, 565), (636, 629, 562, 561), (635, 644, 568, 563), (631, 639, 564, 646), (641, 645, 569, 647), (638, 633, 560, 559), (645, 634, 558, 569), (644, 636, 561, 568), (629, 635, 563, 562), (640, 631, 646, 649), (627, 641, 647, 648), (642, 638, 559, 566), (651, 650, 655, 653, 654, 652), (629, 636, 655, 650), (628, 626, 657, 656), (631, 667, 680, 676), (636, 637, 653, 655), (632, 628, 651, 652), (657, 658, 661, 659, 660, 656), (656, 660, 662, 663), (629, 650, 662, 660), (658, 657, 666, 671), (627, 634, 661, 658), (651, 628, 656, 663), (634, 635, 659, 661), (635, 629, 660, 659), (668, 667, 670, 669, 665, 664), (664, 665, 671, 666), (654, 633, 672, 678), (631, 640, 670, 667), (657, 626, 664, 666), (627, 658, 671, 665), (626, 630, 668, 664), (640, 641, 669, 670), (673, 672, 677, 675, 676, 674), (672, 673, 679, 678), (674, 676, 680, 681), (652, 654, 678, 679), (633, 638, 677, 672), (668, 630, 674, 681), (638, 639, 675, 677), (630, 632, 673, 674), (632, 652, 679, 673), (639, 631, 676, 675), (687, 683, 690, 682, 686), (690, 683, 692, 696, 697, 695), (688, 689, 687, 686), (699, 694, 695, 697), (684, 688, 686, 682), (689, 685, 683, 687), (682, 690, 693, 684), (684, 693, 685, 689, 688), (683, 685, 691, 692), (693, 690, 695, 694), (685, 693, 694, 699, 698, 691), (691, 698, 696, 692), (698, 699, 697, 696), (717, 716, 703, 701), (713, 712, 711, 709), (712, 717, 701, 711), (716, 715, 705, 703), (705, 707, 725, 726), (714, 713, 709, 707), (715, 714, 707, 705), (700, 702, 704, 706, 708, 710), (710, 717, 712, 700), (708, 716, 717, 710), (706, 715, 716, 708), (704, 714, 715, 706), (702, 713, 714, 704), (700, 712, 713, 702), (701, 703, 727, 729), (707, 709, 724, 725), (709, 711, 728, 724), (703, 705, 726, 727), (711, 701, 729, 728), (718, 719, 733, 735), (722, 721, 725, 724), (720, 719, 727, 726), (723, 722, 724, 728), (721, 720, 726, 725), (719, 718, 729, 727), (718, 723, 728, 729), (730, 734, 735, 733, 732, 731), (722, 723, 734, 730), (721, 722, 730, 731), (723, 718, 735, 734), (720, 721, 731, 732), (719, 720, 732, 733), (736, 737, 738, 739, 740, 741, 742, 743), (748, 747, 773, 774), (754, 744, 745, 753), (756, 751, 744, 754), (760, 749, 750, 759), (764, 747, 748, 763), (753, 745, 746, 767), (759, 750, 751, 756), (763, 748, 749, 760), (767, 746, 747, 764), (738, 766, 765, 739), (766, 767, 764, 765), (740, 762, 761, 741), (762, 763, 760, 761), (742, 758, 757, 743), (758, 759, 756, 757), (737, 752, 766, 738), (752, 753, 767, 766), (739, 765, 762, 740), (765, 764, 763, 762), (741, 761, 758, 742), (761, 760, 759, 758), (743, 757, 755, 736), (757, 756, 754, 755), (736, 755, 752, 737), (755, 754, 753, 752), (749, 748, 768, 769), (770, 777, 776, 775, 774, 773, 772, 771), (746, 745, 771, 772), (751, 750, 776, 777), (749, 748, 774, 775), (747, 746, 772, 773), (745, 744, 770, 771), (744, 751, 777, 770), (750, 749, 775, 776), (796, 779, 781, 797), (797, 781, 783, 800), (800, 783, 785, 803), (803, 785, 787, 806), (806, 787, 789, 809), (809, 789, 791, 812), (781, 779, 793, 791, 789, 787, 785, 783), (812, 791, 793, 815), (815, 793, 779, 796), (778, 780, 782, 784, 786, 788, 790, 792), (792, 817, 794, 778), (817, 816, 795, 794), (816, 815, 796, 795), (790, 814, 817, 792), (814, 813, 816, 817), (813, 812, 815, 816), (788, 811, 814, 790), (811, 810, 813, 814), (810, 809, 812, 813), (786, 808, 811, 788), (808, 807, 810, 811), (807, 806, 809, 810), (784, 805, 808, 786), (805, 804, 807, 808), (804, 803, 806, 807), (782, 802, 805, 784), (802, 801, 804, 805), (801, 800, 803, 804), (780, 799, 802, 782), (799, 798, 801, 802), (798, 797, 800, 801), (778, 794, 799, 780), (794, 795, 798, 799), (795, 796, 797, 798), (818, 819, 820, 821, 822, 823, 824, 825), (831, 830, 838, 839), (819, 827, 828, 820), (824, 832, 833, 825), (822, 830, 831, 823), (820, 828, 829, 821), (818, 826, 827, 819), (825, 833, 826, 818), (823, 831, 832, 824), (821, 829, 830, 822), (841, 840, 848, 849), (829, 828, 836, 837), (827, 826, 834, 835), (826, 833, 841, 834), (832, 831, 839, 840), (830, 829, 837, 838), (828, 827, 835, 836), (833, 832, 840, 841), (848, 847, 855, 856), (839, 838, 846, 847), (837, 836, 844, 845), (835, 834, 842, 843), (834, 841, 849, 842), (840, 839, 847, 848), (838, 837, 845, 846), (836, 835, 843, 844), (851, 850, 858, 859), (846, 845, 853, 854), (844, 843, 851, 852), (849, 848, 856, 857), (847, 846, 854, 855), (845, 844, 852, 853), (843, 842, 850, 851), (842, 849, 857, 850), (858, 865, 864, 863, 862, 861, 860, 859), (850, 857, 865, 858), (856, 855, 863, 864), (854, 853, 861, 862), (852, 851, 859, 860), (857, 856, 864, 865), (855, 854, 862, 863), (853, 852, 860, 861)])
me_deskwchair_2x3x1_5_a.use_remesh_preserve_volume = False
me_deskwchair_2x3x1_5_a.use_remesh_preserve_attributes = False
me_deskwchair_2x3x1_5_a.use_mirror_vertex_groups = False
me_deskwchair_2x3x1_5_a.update()

# ---- objects
ob_chair_1x1x1_5_proxy = bpy.data.objects.new('Chair_1x1x1.5_proxy', me_chair_1x1x1_5_a)
ob_desktop_2x3x0_5_proxy = bpy.data.objects.new('Desktop_2x3x0.5_proxy', me_desktop_2x3x0_5_a)
ob_desk_2x3x1_proxy = bpy.data.objects.new('Desk_2x3x1_proxy', me_desk_2x3x1_a)
ob_deskwchair_2x3x1_5 = bpy.data.objects.new('DeskwChair_2x3x1.5', me_deskwchair_2x3x1_5_a)

# ---- transforms, parenting, visibility, modifiers, constraints
ob_chair_1x1x1_5_proxy.location = (1.6, 2.5, 0.0)
ob_chair_1x1x1_5_proxy.rotation_euler = (0.0, -0.0, 3.142)
ob_chair_1x1x1_5_proxy.lineart.crease_threshold = 0.0
ob_desktop_2x3x0_5_proxy.location = (1.192e-07, -2.384e-07, 0.82)
ob_desktop_2x3x0_5_proxy.scale = (0.6, 0.2, 0.4)
ob_desktop_2x3x0_5_proxy.lineart.crease_threshold = 0.0
ob_desk_2x3x1_proxy.location = (0.0, 0.0, 0.0)
ob_desk_2x3x1_proxy.lineart.crease_threshold = 0.0
ob_deskwchair_2x3x1_5.location = (3.0, 0.0, 0.0)
ob_deskwchair_2x3x1_5.lineart.crease_threshold = 0.0

# ---- collection membership
col_collection_1.objects.link(ob_chair_1x1x1_5_proxy)
col_collection_1.objects.link(ob_desktop_2x3x0_5_proxy)
col_collection_1.objects.link(ob_desk_2x3x1_proxy)
col_collection_1.objects.link(ob_deskwchair_2x3x1_5)

# ---- scene / render settings (as saved in the file)
scene.frame_start = 1; scene.frame_end = 250; scene.frame_set(1)
scene.render.engine = 'BLENDER_EEVEE_NEXT'
scene.render.resolution_percentage = 50
scene.render.dither_intensity = 0.0
scene.cycles.use_denoising = False
scene.cycles.samples = 128
scene.cycles.sampling_pattern = 'TABULATED_SOBOL'
scene.cycles.use_adaptive_sampling = False
scene.cycles.use_light_tree = False
scene.cycles.blur_glossy = 0.0
scene.cycles.sample_clamp_indirect = 0.0
scene.view_settings.view_transform = 'Standard'
bpy.context.view_layer.update()

# ---- added for rendering (the .blend has no active camera and no usable light): camera, sun
cam_auto = bpy.data.cameras.new('AutoCamera')
cam_auto.lens = 50.0
cam_auto.sensor_width = 36.0
cam_auto.clip_end = 1000.0
ob_auto_camera = bpy.data.objects.new('AutoCamera', cam_auto)
scene.collection.objects.link(ob_auto_camera)
ob_auto_camera.location = (8.04826, -5.15792, 5.13861)
ob_auto_camera.rotation_euler = (1.09748, -7.21219e-08, 0.694738)
scene.camera = ob_auto_camera
light_auto_sun = bpy.data.lights.new('AutoSun', 'SUN')
light_auto_sun.energy = 3.0
light_auto_sun.angle = 0.0523599
ob_auto_sun = bpy.data.objects.new('AutoSun', light_auto_sun)
scene.collection.objects.link(ob_auto_sun)
ob_auto_sun.rotation_euler = (0.872665, 0.174533, 0.523599)
bpy.context.view_layer.update()
